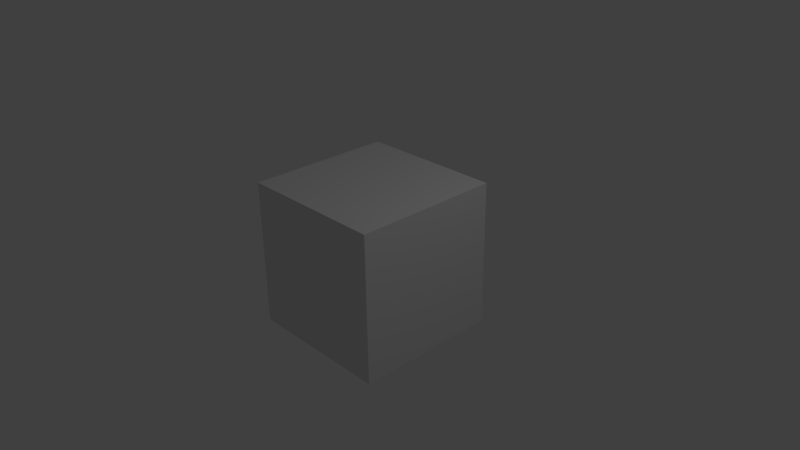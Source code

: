 # Source: v3_3_13.blend  (saved by Blender 2.72.0; exported with 4.5.12 LTS)
import bpy
from mathutils import Matrix  # noqa: F401  (used for matrix-valued properties, if any)

bpy.ops.wm.read_factory_settings(use_empty=True)
scene = bpy.context.scene
scene.name = 'Scene'

# ---- collections
col_collection_1 = bpy.data.collections.new('Collection 1'); scene.collection.children.link(col_collection_1)

# ---- materials (node trees are filled in below, after node groups)
mat_material = bpy.data.materials.new('Material')
mat_material.alpha_threshold = 0.0
mat_material.use_transparent_shadow = False
mat_material.roughness = 0.5
mat_material.line_color = (0.0, 0.0, 0.0, 1.0)

# ---- material node trees

# ---- world
world_world = bpy.data.worlds.new('World'); scene.world = world_world
world_world.color = (0.05088, 0.05088, 0.05088)
world_world.use_sun_shadow = False
world_world.sun_shadow_jitter_overblur = 0.0
world_world.cycles.sampling_method = 'MANUAL'
world_world.cycles.sample_map_resolution = 256

# ---- cameras
cam_camera = bpy.data.cameras.new('Camera')
cam_camera.clip_end = 100.0
cam_camera.lens = 35.0
cam_camera.sensor_width = 32.0
cam_camera.sensor_height = 18.0
cam_camera.ortho_scale = 7.314
cam_camera.dof.focus_distance = 0.0
cam_camera.dof.aperture_fstop = 128.0

# ---- lights
light_lamp = bpy.data.lights.new('Lamp', 'POINT')
light_lamp.transmission_factor = 0.0
light_lamp.cutoff_distance = 30.0
light_lamp.energy = 100.0
light_lamp.shadow_buffer_clip_start = 1.001
light_lamp.shadow_soft_size = 0.1
light_lamp.shadow_maximum_resolution = 0.006
light_lamp.use_absolute_resolution = True
light_lamp.cycles.use_multiple_importance_sampling = False

# ---- meshes
me_cube = bpy.data.meshes.new('Cube')
me_cube.from_pydata([(1.0, 1.0, -1.0), (1.0, -1.0, -1.0), (-1.0, -1.0, -1.0), (-1.0, 1.0, -1.0), (1.0, 1.0, 1.0), (1.0, -1.0, 1.0), (-1.0, -1.0, 1.0), (-1.0, 1.0, 1.0)], [], [(0, 1, 2, 3), (4, 7, 6, 5), (0, 4, 5, 1), (1, 5, 6, 2), (2, 6, 7, 3), (4, 0, 3, 7)])
me_cube.materials.append(mat_material)
me_cube.use_remesh_preserve_volume = False
me_cube.use_remesh_preserve_attributes = False
me_cube.use_mirror_vertex_groups = False
me_cube.update()

# ---- objects
ob_cube = bpy.data.objects.new('Cube', me_cube)
ob_lamp = bpy.data.objects.new('Lamp', light_lamp)
ob_camera = bpy.data.objects.new('Camera', cam_camera)

# ---- transforms, parenting, visibility, modifiers, constraints
ob_cube.location = (0.0, 0.0, 0.0)
ob_cube.lock_rotations_4d = False
ob_cube.empty_display_type = 'ARROWS'
ob_cube.lineart.crease_threshold = 0.0
ob_lamp.location = (4.076, 1.005, 5.904)
ob_lamp.rotation_euler = (0.6503, 0.05522, 1.866)
ob_lamp.lock_rotations_4d = False
ob_lamp.empty_display_type = 'ARROWS'
ob_lamp.color = (0.0, 0.0, 0.0, 0.0)
ob_lamp.lineart.crease_threshold = 0.0
ob_camera.location = (7.481, -6.508, 5.344)
ob_camera.rotation_euler = (1.109, 0.01082, 0.8149)
ob_camera.lock_rotations_4d = False
ob_camera.empty_display_type = 'ARROWS'
ob_camera.color = (0.0, 0.0, 0.0, 0.0)
ob_camera.display_type = 'WIRE'
ob_camera.lineart.crease_threshold = 0.0

# ---- collection membership
col_collection_1.objects.link(ob_cube)
col_collection_1.objects.link(ob_lamp)
col_collection_1.objects.link(ob_camera)

# ---- scene / render settings (as saved in the file)
scene.camera = ob_camera
scene.frame_start = 1; scene.frame_end = 250; scene.frame_set(1)
scene.render.engine = 'BLENDER_EEVEE_NEXT'
scene.render.resolution_percentage = 50
scene.render.dither_intensity = 0.0
scene.cycles.use_denoising = False
scene.cycles.samples = 10
scene.cycles.sampling_pattern = 'TABULATED_SOBOL'
scene.cycles.light_sampling_threshold = 0.0
scene.cycles.use_adaptive_sampling = False
scene.cycles.use_light_tree = False
scene.cycles.blur_glossy = 0.0
scene.cycles.pixel_filter_type = 'GAUSSIAN'
scene.cycles.sample_clamp_indirect = 0.0
scene.view_settings.view_transform = 'Standard'
bpy.context.view_layer.update()
